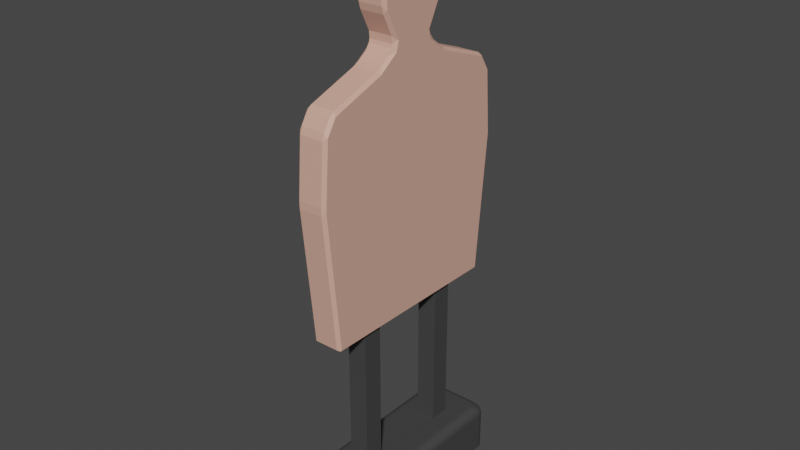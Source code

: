 # Source: Target.blend  (saved by Blender 3.6.13; exported with 4.5.12 LTS)
import bpy
from mathutils import Matrix  # noqa: F401  (used for matrix-valued properties, if any)

bpy.ops.wm.read_factory_settings(use_empty=True)
scene = bpy.context.scene
scene.name = 'Scene'

# ---- collections
col_target = bpy.data.collections.new('Target'); scene.collection.children.link(col_target)

# ---- materials (node trees are filled in below, after node groups)
mat_basemat = bpy.data.materials.new('BaseMat')
mat_basemat.use_transparent_shadow = False
mat_red = bpy.data.materials.new('Red')
mat_red.use_transparent_shadow = False
mat_iron = bpy.data.materials.new('iron')
mat_iron.use_transparent_shadow = False

# ---- material node trees
mat_basemat.use_nodes = True; mat_basemat.node_tree.nodes.clear()
_N = mat_basemat.node_tree.nodes; _L = mat_basemat.node_tree.links
n0 = _N.new('ShaderNodeBsdfPrincipled'); n0.name = 'Principled BSDF'; n0.location = (10, 300)
n0.distribution = 'GGX'
n0.subsurface_method = 'RANDOM_WALK_SKIN'
n0.inputs[0].default_value = (0.7225, 0.4057, 0.3139, 1.0)
n0.inputs[3].default_value = 1.45
n0.inputs[27].default_value = (0.0, 0.0, 0.0, 1.0)
n0.inputs[28].default_value = 1.0
n1 = _N.new('ShaderNodeOutputMaterial'); n1.name = 'Material Output'; n1.location = (300, 300)
_L.new(n0.outputs[0], n1.inputs[0])
n1.is_active_output = True
mat_red.use_nodes = True; mat_red.node_tree.nodes.clear()
_N = mat_red.node_tree.nodes; _L = mat_red.node_tree.links
n0 = _N.new('ShaderNodeBsdfPrincipled'); n0.name = 'Principled BSDF'; n0.location = (10, 300)
n0.distribution = 'GGX'
n0.subsurface_method = 'RANDOM_WALK_SKIN'
n0.inputs[0].default_value = (1.0, 0.002051, 0.05216, 1.0)
n0.inputs[3].default_value = 1.45
n0.inputs[27].default_value = (0.0, 0.0, 0.0, 1.0)
n0.inputs[28].default_value = 1.0
n1 = _N.new('ShaderNodeOutputMaterial'); n1.name = 'Material Output'; n1.location = (300, 300)
_L.new(n0.outputs[0], n1.inputs[0])
n1.is_active_output = True
mat_iron.use_nodes = True; mat_iron.node_tree.nodes.clear()
_N = mat_iron.node_tree.nodes; _L = mat_iron.node_tree.links
n0 = _N.new('ShaderNodeBsdfPrincipled'); n0.name = 'Principled BSDF'; n0.location = (10, 300)
n0.distribution = 'GGX'
n0.subsurface_method = 'RANDOM_WALK_SKIN'
n0.inputs[0].default_value = (0.05416, 0.05416, 0.05416, 1.0)
n0.inputs[3].default_value = 1.45
n0.inputs[27].default_value = (0.0, 0.0, 0.0, 1.0)
n0.inputs[28].default_value = 1.0
n1 = _N.new('ShaderNodeOutputMaterial'); n1.name = 'Material Output'; n1.location = (300, 300)
_L.new(n0.outputs[0], n1.inputs[0])
n1.is_active_output = True

# ---- world
world_world = bpy.data.worlds.new('World'); scene.world = world_world
world_world.use_nodes = True; world_world.node_tree.nodes.clear()
_N = world_world.node_tree.nodes; _L = world_world.node_tree.links
n0 = _N.new('ShaderNodeOutputWorld'); n0.name = 'World Output'; n0.location = (300, 300)
n1 = _N.new('ShaderNodeBackground'); n1.name = 'Background'; n1.location = (10, 300)
n1.inputs[0].default_value = (0.05088, 0.05088, 0.05088, 1.0)
_L.new(n1.outputs[0], n0.inputs[0])
n0.is_active_output = True
world_world.color = (0.05088, 0.05088, 0.05088)
world_world.use_sun_shadow = False
world_world.sun_shadow_jitter_overblur = 0.0

# ---- meshes
me_cube_001 = bpy.data.meshes.new('Cube.001')
me_cube_001.from_pydata([(-0.3, 0.0, 6.454), (-0.3, 0.0, 2.8), (-0.3, 0.0, 4.8), (-0.3, 0.0, 5.083), (-0.3, 0.0, 6.178), (-0.3, 0.0, 6.774), (-0.3, 0.0, 6.991), (-0.3, 0.0, 5.741), (0.0, 0.0, 7.265), (-0.3, 0.0, 5.01), (-0.3, 2.184, 2.801), (-0.3, 0.8262, 4.731), (-0.3, 1.916, 0.06014), (-0.3, 0.0, 0.06014), (-0.3, 2.093, 4.049), (-0.3, 1.907, 4.345), (-0.3, 0.3914, 5.199), (-0.3, 0.6978, 6.178), (-0.3, 0.6064, 6.911), (-0.3, 0.2759, 7.159), (-0.3, 0.6643, 5.741), (-0.3, 0.1205, 7.205), (-0.2399, 0.0, 7.265), (-0.3, 0.0, 7.205), (-0.3, 0.701, 6.674), (-0.3, 0.4448, 5.01), (0.0, 0.8791, 4.776), (0.0, 0.7523, 4.843), (0.0, 0.853, 4.741), (0.0, 2.237, 2.728), (0.0, 2.239, 2.872), (0.0, 2.202, 2.859), (0.0, 2.172, 2.8), (0.0, 0.0, 4.47e-08), (0.0, 1.898, 4.47e-08), (0.0, 1.977, 0.07216), (0.0, 1.985, 4.334), (0.0, 1.879, 4.419), (0.0, 2.157, 3.995), (0.0, 2.113, 4.129), (0.0, 0.4836, 5.15), (0.0, 0.4965, 5.285), (0.0, 0.755, 6.106), (0.0, 0.7612, 6.251), (0.0, 0.6995, 6.859), (0.0, 0.6151, 6.97), (0.0, 0.383, 7.145), (0.0, 0.2557, 7.21), (0.0, 0.694, 5.676), (0.0, 0.7323, 5.813), (0.0, 0.1401, 7.244), (0.0, 0.0, 7.265), (0.0, 0.7641, 6.621), (0.0, 0.7381, 6.761), (0.0, 0.5819, 4.967), (0.0, 0.5036, 5.08), (-0.2399, 2.239, 2.872), (-0.2399, 2.237, 2.728), (-0.291, 2.193, 2.801), (-0.2399, 0.7523, 4.843), (-0.2399, 0.8791, 4.776), (-0.2867, 0.8228, 4.746), (-0.2399, 1.977, 0.07216), (-0.2399, 1.898, 4.47e-08), (-0.283, 1.931, 0.04315), (-0.2399, 0.0, 4.47e-08), (-0.3, 0.0, 0.06014), (-0.2399, 2.113, 4.129), (-0.2399, 2.157, 3.995), (-0.2904, 2.102, 4.052), (-0.2399, 1.879, 4.419), (-0.2399, 1.985, 4.334), (-0.2896, 1.914, 4.354), (-0.2399, 0.4965, 5.285), (-0.2399, 0.4836, 5.15), (-0.285, 0.4094, 5.204), (-0.2399, 0.7612, 6.251), (-0.2399, 0.755, 6.106), (-0.29, 0.7083, 6.178), (-0.2399, 0.6151, 6.97), (-0.2399, 0.6995, 6.859), (-0.2878, 0.6199, 6.914), (-0.2399, 0.2557, 7.21), (-0.2399, 0.383, 7.145), (-0.2922, 0.2823, 7.163), (-0.2399, 0.7323, 5.813), (-0.2399, 0.694, 5.676), (-0.2902, 0.6744, 5.741), (-0.2399, 0.0, 7.265), (-0.2399, 0.1401, 7.244), (-0.2841, 0.1073, 7.221), (-0.2399, 0.7381, 6.761), (-0.2399, 0.7641, 6.621), (-0.2884, 0.7133, 6.678), (-0.2399, 0.5036, 5.08), (-0.2399, 0.5819, 4.967), (-0.2839, 0.4658, 5.01)], [], [(1, 10, 12, 13), (1, 2, 11, 10), (11, 2, 9, 25), (17, 4, 0, 24), (67, 71, 36, 39), (57, 29, 35, 62), (41, 73, 86, 48), (63, 34, 33, 65), (16, 3, 7, 20), (30, 56, 68, 38), (60, 26, 37, 70), (53, 91, 80, 44), (55, 94, 74, 40), (47, 82, 89, 50), (49, 85, 77, 42), (24, 0, 5, 18), (19, 6, 23, 21), (10, 14, 69, 68, 56, 58), (18, 5, 6, 19), (25, 9, 3, 16), (43, 76, 92, 52), (51, 88, 22, 8), (20, 7, 4, 17), (45, 79, 83, 46), (27, 59, 95, 54), (72, 71, 67, 69, 14, 15), (96, 95, 59, 61, 11, 25), (87, 86, 73, 75, 16, 20), (12, 10, 58, 57, 62, 64), (64, 63, 65, 66, 13, 12), (81, 80, 91, 93, 24, 18), (15, 11, 61, 60, 70, 72), (19, 21, 90, 89, 82, 84), (75, 74, 94, 96, 25, 16), (78, 77, 85, 87, 20, 17), (84, 83, 79, 81, 18, 19), (22, 88, 90, 21, 23), (93, 92, 76, 78, 17, 24), (10, 11, 15, 14), (26, 27, 28), (29, 30, 31, 32), (56, 57, 58), (59, 60, 61), (62, 63, 64), (67, 68, 69), (70, 71, 72), (73, 74, 75), (76, 77, 78), (79, 80, 81), (82, 83, 84), (85, 86, 87), (88, 89, 90), (91, 92, 93), (94, 95, 96), (56, 30, 29, 57), (34, 63, 62, 35), (67, 39, 38, 68), (59, 27, 26, 60), (36, 71, 70, 37), (94, 55, 54, 95), (73, 41, 40, 74), (85, 49, 48, 86), (76, 43, 42, 77), (91, 53, 52, 92), (44, 80, 79, 45), (82, 47, 46, 83), (88, 51, 50, 89), (26, 28, 31, 30, 38, 39, 36, 37)])
_uv = me_cube_001.uv_layers.new(name='UVMap')
_uv.uv.foreach_set('vector', [0.375, 0.125, 0.375, 0.2466, 0.375, 0.2463, 0.375, 0.125, 0.375, 0.125, 0.625, 0.125, 0.6163, 0.2464, 0.3751, 0.2467, 0.625, 0.2411, 0.625, 0.125, 0.625, 0.125, 0.625, 0.2312, 0.625, 0.2397, 0.625, 0.125, 0.625, 0.125, 0.625, 0.2396, 0.422, 0.2751, 0.578, 0.2751, 0.578, 0.375, 0.422, 0.375, 0.375, 0.2751, 0.375, 0.375, 0.375, 0.375, 0.375, 0.2751, 0.75, 0.5, 0.8499, 0.5, 0.8499, 0.5, 0.75, 0.5, 0.1501, 0.5046, 0.25, 0.5046, 0.25, 0.6204, 0.1501, 0.6204, 0.625, 0.2305, 0.625, 0.125, 0.625, 0.125, 0.625, 0.2393, 0.375, 0.375, 0.375, 0.2751, 0.375, 0.2751, 0.375, 0.375, 0.8499, 0.5, 0.75, 0.5, 0.75, 0.5, 0.8499, 0.5, 0.75, 0.5, 0.8499, 0.5, 0.8499, 0.5, 0.75, 0.5, 0.75, 0.5, 0.8499, 0.5, 0.8499, 0.5, 0.75, 0.5, 0.75, 0.5, 0.8499, 0.5, 0.8499, 0.5, 0.75, 0.5, 0.75, 0.5, 0.8499, 0.5, 0.8499, 0.5, 0.75, 0.5, 0.625, 0.2396, 0.625, 0.125, 0.625, 0.125, 0.625, 0.2376, 0.625, 0.2311, 0.625, 0.125, 0.625, 0.125, 0.625, 0.2167, 0.384, 0.25, 0.4047, 0.25, 0.3999, 0.254, 0.375, 0.2751, 0.375, 0.2751, 0.3827, 0.2537, 0.625, 0.2376, 0.625, 0.125, 0.625, 0.125, 0.625, 0.2311, 0.625, 0.2312, 0.625, 0.125, 0.625, 0.125, 0.625, 0.2305, 0.75, 0.5, 0.8499, 0.5, 0.8499, 0.5, 0.75, 0.5, 0.75, 0.625, 0.8499, 0.625, 0.8499, 0.625, 0.75, 0.625, 0.625, 0.2393, 0.625, 0.125, 0.625, 0.125, 0.625, 0.2397, 0.75, 0.5, 0.8499, 0.5, 0.8499, 0.5, 0.75, 0.5, 0.75, 0.5, 0.8499, 0.5, 0.8499, 0.5, 0.75, 0.5, 0.602, 0.2543, 0.578, 0.2751, 0.422, 0.2751, 0.3999, 0.254, 0.4047, 0.25, 0.5973, 0.25, 0.8683, 0.5, 0.8499, 0.5, 0.8499, 0.5, 0.8695, 0.5, 0.875, 0.5, 0.875, 0.5, 0.8709, 0.5, 0.8499, 0.5, 0.8499, 0.5, 0.8688, 0.5, 0.875, 0.5, 0.875, 0.5, 0.375, 0.2463, 0.375, 0.2466, 0.375, 0.2509, 0.375, 0.2751, 0.375, 0.2751, 0.375, 0.2544, 0.375, 0.2473, 0.375, 0.2454, 0.375, 0.1296, 0.375, 0.125, 0.375, 0.125, 0.375, 0.2463, 0.8699, 0.5, 0.8499, 0.5, 0.8499, 0.5, 0.8702, 0.5, 0.875, 0.5, 0.875, 0.5, 0.875, 0.5, 0.875, 0.5, 0.8695, 0.5, 0.8499, 0.5, 0.8499, 0.5, 0.8707, 0.5, 0.875, 0.5, 0.875, 0.5, 0.8684, 0.5, 0.8499, 0.5, 0.8499, 0.5, 0.8718, 0.5, 0.8688, 0.5, 0.8499, 0.5, 0.8499, 0.5, 0.8683, 0.5, 0.875, 0.5, 0.875, 0.5, 0.8708, 0.5, 0.8499, 0.5, 0.8499, 0.5, 0.8709, 0.5, 0.875, 0.5, 0.875, 0.5, 0.8718, 0.5, 0.8499, 0.5, 0.8499, 0.5, 0.8699, 0.5, 0.875, 0.5, 0.875, 0.5, 0.8499, 0.625, 0.8499, 0.625, 0.8684, 0.5, 0.875, 0.5, 0.875, 0.625, 0.8702, 0.5, 0.8499, 0.5, 0.8499, 0.5, 0.8708, 0.5, 0.875, 0.5, 0.875, 0.5, 0.384, 0.25, 0.6153, 0.25, 0.5973, 0.25, 0.4047, 0.25, 0.75, 0.5, 0.75, 0.5, 0.75, 0.5, 0.0, 0.0, 0.0, 0.0, 0.0, 0.0, 0.0, 0.0, 0.375, 0.2736, 0.375, 0.2751, 0.375, 0.2509, 0.8499, 0.5, 0.8499, 0.5, 0.8695, 0.5, 0.375, 0.2485, 0.375, 0.2454, 0.375, 0.2473, 0.422, 0.2751, 0.3335, 0.2751, 0.3999, 0.254, 0.8499, 0.5, 0.8549, 0.5, 0.8707, 0.5, 0.8499, 0.5, 0.8499, 0.5, 0.8688, 0.5, 0.8499, 0.5, 0.8499, 0.5, 0.8708, 0.5, 0.8499, 0.5, 0.8499, 0.5, 0.8699, 0.5, 0.8499, 0.5, 0.8499, 0.5, 0.8718, 0.5, 0.8499, 0.5, 0.8499, 0.5, 0.8709, 0.5, 0.8499, 0.625, 0.8499, 0.3771, 0.8684, 0.5, 0.8499, 0.5, 0.8499, 0.5, 0.8702, 0.5, 0.8499, 0.5, 0.8499, 0.5, 0.8683, 0.5, 0.375, 0.2751, 0.375, 0.375, 0.375, 0.375, 0.375, 0.2751, 0.25, 0.5046, 0.1501, 0.5046, 0.1501, 0.5, 0.25, 0.5, 0.422, 0.2751, 0.422, 0.375, 0.375, 0.375, 0.375, 0.2751, 0.8499, 0.5, 0.75, 0.5, 0.75, 0.5, 0.8499, 0.5, 0.75, 0.5, 0.8499, 0.5, 0.8499, 0.5, 0.75, 0.5, 0.8499, 0.5, 0.75, 0.5, 0.75, 0.5, 0.8499, 0.5, 0.8499, 0.5, 0.75, 0.5, 0.75, 0.5, 0.8499, 0.5, 0.8499, 0.5, 0.75, 0.5, 0.75, 0.5, 0.8499, 0.5, 0.8499, 0.5, 0.75, 0.5, 0.75, 0.5, 0.8499, 0.5, 0.8499, 0.5, 0.75, 0.5, 0.75, 0.5, 0.8499, 0.5, 0.75, 0.5, 0.8499, 0.5, 0.8499, 0.5, 0.75, 0.5, 0.8499, 0.5, 0.75, 0.5, 0.75, 0.5, 0.8499, 0.5, 0.8499, 0.625, 0.75, 0.625, 0.75, 0.5, 0.8499, 0.5, 0.0, 0.0, 0.0, 0.0, 0.0, 0.0, 0.0, 0.0, 0.0, 0.0, 0.0, 0.0, 0.0, 0.0, 0.0, 0.0])
me_cube_001.materials.append(mat_basemat)
me_cube_001.update()
me_cube_002 = bpy.data.meshes.new('Cube.002')
me_cube_002.from_pydata([(-1.0, -0.6315, -1.0), (-1.0, -1.0, -0.6315), (-1.0, -0.6891, -0.9955), (-1.0, -0.7454, -0.982), (-1.0, -0.7988, -0.9598), (-1.0, -0.8481, -0.9296), (-1.0, -0.8921, -0.8921), (-1.0, -0.9296, -0.8481), (-1.0, -0.9598, -0.7988), (-1.0, -0.982, -0.7454), (-1.0, -0.9955, -0.6891), (-1.0, -1.0, 0.6315), (-1.0, -0.6315, 1.0), (-1.0, -0.9955, 0.6891), (-1.0, -0.982, 0.7454), (-1.0, -0.9598, 0.7988), (-1.0, -0.9296, 0.8481), (-1.0, -0.8921, 0.8921), (-1.0, -0.8481, 0.9296), (-1.0, -0.7988, 0.9598), (-1.0, -0.7454, 0.982), (-1.0, -0.6891, 0.9955), (-1.0, 1.0, -0.6315), (-1.0, 0.6315, -1.0), (-1.0, 0.9955, -0.6891), (-1.0, 0.982, -0.7454), (-1.0, 0.9598, -0.7988), (-1.0, 0.9296, -0.8481), (-1.0, 0.8921, -0.8921), (-1.0, 0.8481, -0.9296), (-1.0, 0.7988, -0.9598), (-1.0, 0.7454, -0.982), (-1.0, 0.6891, -0.9955), (-1.0, 0.6315, 1.0), (-1.0, 1.0, 0.6315), (-1.0, 0.6891, 0.9955), (-1.0, 0.7454, 0.982), (-1.0, 0.7988, 0.9598), (-1.0, 0.8481, 0.9296), (-1.0, 0.8921, 0.8921), (-1.0, 0.9296, 0.8481), (-1.0, 0.9598, 0.7988), (-1.0, 0.982, 0.7454), (-1.0, 0.9955, 0.6891), (1.0, -1.0, -0.6315), (1.0, -0.6315, -1.0), (1.0, -0.9955, -0.6891), (1.0, -0.982, -0.7454), (1.0, -0.9598, -0.7988), (1.0, -0.9296, -0.8481), (1.0, -0.8921, -0.8921), (1.0, -0.8481, -0.9296), (1.0, -0.7988, -0.9598), (1.0, -0.7454, -0.982), (1.0, -0.6891, -0.9955), (1.0, -0.6315, 1.0), (1.0, -1.0, 0.6315), (1.0, -0.6891, 0.9955), (1.0, -0.7454, 0.982), (1.0, -0.7988, 0.9598), (1.0, -0.8481, 0.9296), (1.0, -0.8921, 0.8921), (1.0, -0.9296, 0.8481), (1.0, -0.9598, 0.7988), (1.0, -0.982, 0.7454), (1.0, -0.9955, 0.6891), (1.0, 0.6315, -1.0), (1.0, 1.0, -0.6315), (1.0, 0.6891, -0.9955), (1.0, 0.7454, -0.982), (1.0, 0.7988, -0.9598), (1.0, 0.8481, -0.9296), (1.0, 0.8921, -0.8921), (1.0, 0.9296, -0.8481), (1.0, 0.9598, -0.7988), (1.0, 0.982, -0.7454), (1.0, 0.9955, -0.6891), (1.0, 1.0, 0.6315), (1.0, 0.6315, 1.0), (1.0, 0.9955, 0.6891), (1.0, 0.982, 0.7454), (1.0, 0.9598, 0.7988), (1.0, 0.9296, 0.8481), (1.0, 0.8921, 0.8921), (1.0, 0.8481, 0.9296), (1.0, 0.7988, 0.9598), (1.0, 0.7454, 0.982), (1.0, 0.6891, 0.9955)], [], [(44, 56, 11, 1), (66, 68, 69, 70, 71, 72, 73, 74, 75, 76, 67, 77, 79, 80, 81, 82, 83, 84, 85, 86, 87, 78, 55, 57, 58, 59, 60, 61, 62, 63, 64, 65, 56, 44, 46, 47, 48, 49, 50, 51, 52, 53, 54, 45), (78, 33, 12, 55), (0, 2, 3, 4, 5, 6, 7, 8, 9, 10, 1, 11, 13, 14, 15, 16, 17, 18, 19, 20, 21, 12, 33, 35, 36, 37, 38, 39, 40, 41, 42, 43, 34, 22, 24, 25, 26, 27, 28, 29, 30, 31, 32, 23), (22, 34, 77, 67), (66, 23, 32, 68), (68, 32, 31, 69), (69, 31, 30, 70), (70, 30, 29, 71), (71, 29, 28, 72), (72, 28, 27, 73), (73, 27, 26, 74), (74, 26, 25, 75), (75, 25, 24, 76), (76, 24, 22, 67), (33, 78, 87, 35), (35, 87, 86, 36), (36, 86, 85, 37), (37, 85, 84, 38), (38, 84, 83, 39), (39, 83, 82, 40), (40, 82, 81, 41), (41, 81, 80, 42), (42, 80, 79, 43), (43, 79, 77, 34), (0, 45, 54, 2), (2, 54, 53, 3), (3, 53, 52, 4), (4, 52, 51, 5), (5, 51, 50, 6), (6, 50, 49, 7), (7, 49, 48, 8), (8, 48, 47, 9), (9, 47, 46, 10), (10, 46, 44, 1), (55, 12, 21, 57), (57, 21, 20, 58), (58, 20, 19, 59), (59, 19, 18, 60), (60, 18, 17, 61), (61, 17, 16, 62), (62, 16, 15, 63), (63, 15, 14, 64), (64, 14, 13, 65), (65, 13, 11, 56), (23, 66, 45, 0)])
_uv = me_cube_002.uv_layers.new(name='UVMap')
_uv.uv.foreach_set('vector', [0.4211, 0.75, 0.5789, 0.75, 0.5789, 1.0, 0.4211, 1.0, 0.375, 0.5461, 0.3756, 0.5389, 0.3773, 0.5318, 0.38, 0.5252, 0.3838, 0.519, 0.3885, 0.5135, 0.394, 0.5088, 0.4002, 0.505, 0.4068, 0.5023, 0.4139, 0.5006, 0.4211, 0.5, 0.5789, 0.5, 0.5861, 0.5006, 0.5932, 0.5023, 0.5998, 0.505, 0.606, 0.5088, 0.6115, 0.5135, 0.6162, 0.519, 0.62, 0.5252, 0.6227, 0.5318, 0.6244, 0.5389, 0.625, 0.5461, 0.625, 0.7039, 0.6244, 0.7111, 0.6227, 0.7182, 0.62, 0.7248, 0.6162, 0.731, 0.6115, 0.7365, 0.606, 0.7412, 0.5998, 0.745, 0.5932, 0.7477, 0.5861, 0.7494, 0.5789, 0.75, 0.4211, 0.75, 0.4139, 0.7494, 0.4068, 0.7477, 0.4002, 0.745, 0.394, 0.7412, 0.3885, 0.7365, 0.3838, 0.731, 0.38, 0.7248, 0.3773, 0.7182, 0.3756, 0.7111, 0.375, 0.7039, 0.625, 0.5461, 0.875, 0.5461, 0.875, 0.7039, 0.625, 0.7039, 0.375, 0.04607, 0.3756, 0.03886, 0.3773, 0.03183, 0.38, 0.02515, 0.3838, 0.01899, 0.3885, 0.01349, 0.394, 0.008798, 0.4002, 0.005021, 0.4068, 0.002255, 0.4139, 0.0005671, 0.4211, 0.0, 0.5789, 0.0, 0.5861, 0.0005671, 0.5932, 0.002255, 0.5998, 0.005021, 0.606, 0.008798, 0.6115, 0.01349, 0.6162, 0.01899, 0.62, 0.02515, 0.6227, 0.03183, 0.6244, 0.03886, 0.625, 0.04607, 0.625, 0.2039, 0.6244, 0.2111, 0.6227, 0.2182, 0.62, 0.2248, 0.6162, 0.231, 0.6115, 0.2365, 0.606, 0.2412, 0.5998, 0.245, 0.5932, 0.2477, 0.5861, 0.2494, 0.5789, 0.25, 0.4211, 0.25, 0.4139, 0.2494, 0.4068, 0.2477, 0.4002, 0.245, 0.394, 0.2412, 0.3885, 0.2365, 0.3838, 0.231, 0.38, 0.2248, 0.3773, 0.2182, 0.3756, 0.2111, 0.375, 0.2039, 0.4211, 0.25, 0.5789, 0.25, 0.5789, 0.5, 0.4211, 0.5, 0.375, 0.5461, 0.125, 0.5461, 0.125, 0.5389, 0.375, 0.5389, 0.375, 0.5389, 0.125, 0.5389, 0.125, 0.5318, 0.375, 0.5318, 0.375, 0.5318, 0.125, 0.5318, 0.125, 0.5252, 0.375, 0.5252, 0.375, 0.5252, 0.125, 0.5252, 0.125, 0.519, 0.375, 0.519, 0.375, 0.519, 0.125, 0.519, 0.125, 0.5, 0.375, 0.5, 0.375, 0.5, 0.375, 0.25, 0.394, 0.25, 0.394, 0.5, 0.394, 0.5, 0.394, 0.25, 0.4002, 0.25, 0.4002, 0.5, 0.4002, 0.5, 0.4002, 0.25, 0.4068, 0.25, 0.4068, 0.5, 0.4068, 0.5, 0.4068, 0.25, 0.4139, 0.25, 0.4139, 0.5, 0.4139, 0.5, 0.4139, 0.25, 0.4211, 0.25, 0.4211, 0.5, 0.875, 0.5461, 0.625, 0.5461, 0.625, 0.5389, 0.875, 0.5389, 0.875, 0.5389, 0.625, 0.5389, 0.625, 0.5318, 0.875, 0.5318, 0.875, 0.5318, 0.625, 0.5318, 0.625, 0.5252, 0.875, 0.5252, 0.875, 0.5252, 0.625, 0.5252, 0.625, 0.519, 0.875, 0.519, 0.875, 0.519, 0.625, 0.519, 0.625, 0.5, 0.875, 0.5, 0.625, 0.25, 0.625, 0.5, 0.606, 0.5, 0.606, 0.25, 0.606, 0.25, 0.606, 0.5, 0.5998, 0.5, 0.5998, 0.25, 0.5998, 0.25, 0.5998, 0.5, 0.5932, 0.5, 0.5932, 0.25, 0.5932, 0.25, 0.5932, 0.5, 0.5861, 0.5, 0.5861, 0.25, 0.5861, 0.25, 0.5861, 0.5, 0.5789, 0.5, 0.5789, 0.25, 0.125, 0.7039, 0.375, 0.7039, 0.375, 0.7111, 0.125, 0.7111, 0.125, 0.7111, 0.375, 0.7111, 0.375, 0.7182, 0.125, 0.7182, 0.125, 0.7182, 0.375, 0.7182, 0.375, 0.7248, 0.125, 0.7248, 0.125, 0.7248, 0.375, 0.7248, 0.375, 0.731, 0.125, 0.731, 0.125, 0.731, 0.375, 0.731, 0.375, 0.75, 0.125, 0.75, 0.375, 1.0, 0.375, 0.75, 0.394, 0.75, 0.394, 1.0, 0.394, 1.0, 0.394, 0.75, 0.4002, 0.75, 0.4002, 1.0, 0.4002, 1.0, 0.4002, 0.75, 0.4068, 0.75, 0.4068, 1.0, 0.4068, 1.0, 0.4068, 0.75, 0.4139, 0.75, 0.4139, 1.0, 0.4139, 1.0, 0.4139, 0.75, 0.4211, 0.75, 0.4211, 1.0, 0.625, 0.7039, 0.875, 0.7039, 0.875, 0.7111, 0.625, 0.7111, 0.625, 0.7111, 0.875, 0.7111, 0.875, 0.7182, 0.625, 0.7182, 0.625, 0.7182, 0.875, 0.7182, 0.875, 0.7248, 0.625, 0.7248, 0.625, 0.7248, 0.875, 0.7248, 0.875, 0.731, 0.625, 0.731, 0.625, 0.731, 0.875, 0.731, 0.875, 0.75, 0.625, 0.75, 0.625, 0.75, 0.625, 1.0, 0.606, 1.0, 0.606, 0.75, 0.606, 0.75, 0.606, 1.0, 0.5998, 1.0, 0.5998, 0.75, 0.5998, 0.75, 0.5998, 1.0, 0.5932, 1.0, 0.5932, 0.75, 0.5932, 0.75, 0.5932, 1.0, 0.5861, 1.0, 0.5861, 0.75, 0.5861, 0.75, 0.5861, 1.0, 0.5789, 1.0, 0.5789, 0.75, 0.125, 0.5461, 0.375, 0.5461, 0.375, 0.7039, 0.125, 0.7039])
me_cube_002.materials.append(mat_red)
me_cube_002.update()
me_cube_003 = bpy.data.meshes.new('Cube.003')
me_cube_003.from_pydata([(-1.0, -0.8736, -1.0), (-1.0, -1.0, -0.8736), (-1.0, -0.8982, -0.9976), (-1.0, -0.922, -0.9904), (-1.0, -0.9438, -0.9787), (-1.0, -0.963, -0.963), (-1.0, -0.9787, -0.9438), (-1.0, -0.9904, -0.922), (-1.0, -0.9976, -0.8982), (-1.0, -1.0, 0.8736), (-1.0, -0.8736, 1.0), (-1.0, -0.9976, 0.8982), (-1.0, -0.9904, 0.922), (-1.0, -0.9787, 0.9438), (-1.0, -0.963, 0.963), (-1.0, -0.9438, 0.9787), (-1.0, -0.922, 0.9904), (-1.0, -0.8982, 0.9976), (-1.0, 1.0, -0.8736), (-1.0, 0.8736, -1.0), (-1.0, 0.9976, -0.8982), (-1.0, 0.9904, -0.922), (-1.0, 0.9787, -0.9438), (-1.0, 0.963, -0.963), (-1.0, 0.9438, -0.9787), (-1.0, 0.922, -0.9904), (-1.0, 0.8982, -0.9976), (-1.0, 0.8736, 1.0), (-1.0, 1.0, 0.8736), (-1.0, 0.8982, 0.9976), (-1.0, 0.922, 0.9904), (-1.0, 0.9438, 0.9787), (-1.0, 0.963, 0.963), (-1.0, 0.9787, 0.9438), (-1.0, 0.9904, 0.922), (-1.0, 0.9976, 0.8982), (1.0, -1.0, -0.8736), (1.0, -0.8736, -1.0), (1.0, -0.9976, -0.8982), (1.0, -0.9904, -0.922), (1.0, -0.9787, -0.9438), (1.0, -0.963, -0.963), (1.0, -0.9438, -0.9787), (1.0, -0.922, -0.9904), (1.0, -0.8982, -0.9976), (1.0, -0.8736, 1.0), (1.0, -1.0, 0.8736), (1.0, -0.8982, 0.9976), (1.0, -0.922, 0.9904), (1.0, -0.9438, 0.9787), (1.0, -0.963, 0.963), (1.0, -0.9787, 0.9438), (1.0, -0.9904, 0.922), (1.0, -0.9976, 0.8982), (1.0, 0.8736, -1.0), (1.0, 1.0, -0.8736), (1.0, 0.8982, -0.9976), (1.0, 0.922, -0.9904), (1.0, 0.9438, -0.9787), (1.0, 0.963, -0.963), (1.0, 0.9787, -0.9438), (1.0, 0.9904, -0.922), (1.0, 0.9976, -0.8982), (1.0, 1.0, 0.8736), (1.0, 0.8736, 1.0), (1.0, 0.9976, 0.8982), (1.0, 0.9904, 0.922), (1.0, 0.9787, 0.9438), (1.0, 0.963, 0.963), (1.0, 0.9438, 0.9787), (1.0, 0.922, 0.9904), (1.0, 0.8982, 0.9976)], [], [(36, 46, 9, 1), (54, 56, 57, 58, 59, 60, 61, 62, 55, 63, 65, 66, 67, 68, 69, 70, 71, 64, 45, 47, 48, 49, 50, 51, 52, 53, 46, 36, 38, 39, 40, 41, 42, 43, 44, 37), (64, 27, 10, 45), (0, 2, 3, 4, 5, 6, 7, 8, 1, 9, 11, 12, 13, 14, 15, 16, 17, 10, 27, 29, 30, 31, 32, 33, 34, 35, 28, 18, 20, 21, 22, 23, 24, 25, 26, 19), (18, 28, 63, 55), (54, 19, 26, 56), (56, 26, 25, 57), (57, 25, 24, 58), (58, 24, 23, 59), (59, 23, 22, 60), (60, 22, 21, 61), (61, 21, 20, 62), (62, 20, 18, 55), (27, 64, 71, 29), (29, 71, 70, 30), (30, 70, 69, 31), (31, 69, 68, 32), (32, 68, 67, 33), (33, 67, 66, 34), (34, 66, 65, 35), (35, 65, 63, 28), (0, 37, 44, 2), (2, 44, 43, 3), (3, 43, 42, 4), (4, 42, 41, 5), (5, 41, 40, 6), (6, 40, 39, 7), (7, 39, 38, 8), (8, 38, 36, 1), (45, 10, 17, 47), (47, 17, 16, 48), (48, 16, 15, 49), (49, 15, 14, 50), (50, 14, 13, 51), (51, 13, 12, 52), (52, 12, 11, 53), (53, 11, 9, 46), (19, 54, 37, 0)])
_uv = me_cube_003.uv_layers.new(name='UVMap')
_uv.uv.foreach_set('vector', [0.3908, 0.75, 0.6092, 0.75, 0.6092, 1.0, 0.3908, 1.0, 0.375, 0.5158, 0.3753, 0.5127, 0.3762, 0.5098, 0.3777, 0.507, 0.3796, 0.5046, 0.382, 0.5027, 0.3848, 0.5012, 0.3877, 0.5003, 0.3908, 0.5, 0.6092, 0.5, 0.6123, 0.5003, 0.6152, 0.5012, 0.618, 0.5027, 0.6204, 0.5046, 0.6223, 0.507, 0.6238, 0.5098, 0.6247, 0.5127, 0.625, 0.5158, 0.625, 0.7342, 0.6247, 0.7373, 0.6238, 0.7402, 0.6223, 0.743, 0.6204, 0.7454, 0.618, 0.7473, 0.6152, 0.7488, 0.6123, 0.7497, 0.6092, 0.75, 0.3908, 0.75, 0.3877, 0.7497, 0.3848, 0.7488, 0.382, 0.7473, 0.3796, 0.7454, 0.3777, 0.743, 0.3762, 0.7402, 0.3753, 0.7373, 0.375, 0.7342, 0.625, 0.5158, 0.875, 0.5158, 0.875, 0.7342, 0.625, 0.7342, 0.375, 0.0158, 0.3753, 0.01272, 0.3762, 0.009756, 0.3777, 0.007024, 0.3796, 0.004629, 0.382, 0.002663, 0.3848, 0.001203, 0.3877, 0.0003037, 0.3908, 0.0, 0.6092, 0.0, 0.6123, 0.0003037, 0.6152, 0.001203, 0.618, 0.002663, 0.6204, 0.004629, 0.6223, 0.007024, 0.6238, 0.009756, 0.6247, 0.01272, 0.625, 0.0158, 0.625, 0.2342, 0.6247, 0.2373, 0.6238, 0.2402, 0.6223, 0.243, 0.6204, 0.2454, 0.618, 0.2473, 0.6152, 0.2488, 0.6123, 0.2497, 0.6092, 0.25, 0.3908, 0.25, 0.3877, 0.2497, 0.3848, 0.2488, 0.382, 0.2473, 0.3796, 0.2454, 0.3777, 0.243, 0.3762, 0.2402, 0.3753, 0.2373, 0.375, 0.2342, 0.3908, 0.25, 0.6092, 0.25, 0.6092, 0.5, 0.3908, 0.5, 0.375, 0.5158, 0.125, 0.5158, 0.125, 0.5127, 0.375, 0.5127, 0.375, 0.5127, 0.125, 0.5127, 0.125, 0.5098, 0.375, 0.5098, 0.375, 0.5098, 0.125, 0.5098, 0.125, 0.507, 0.375, 0.507, 0.375, 0.507, 0.125, 0.507, 0.125, 0.5, 0.375, 0.5, 0.375, 0.5, 0.375, 0.25, 0.382, 0.25, 0.382, 0.5, 0.382, 0.5, 0.382, 0.25, 0.3848, 0.25, 0.3848, 0.5, 0.3848, 0.5, 0.3848, 0.25, 0.3877, 0.25, 0.3877, 0.5, 0.3877, 0.5, 0.3877, 0.25, 0.3908, 0.25, 0.3908, 0.5, 0.875, 0.5158, 0.625, 0.5158, 0.625, 0.5127, 0.875, 0.5127, 0.875, 0.5127, 0.625, 0.5127, 0.625, 0.5098, 0.875, 0.5098, 0.875, 0.5098, 0.625, 0.5098, 0.625, 0.507, 0.875, 0.507, 0.875, 0.507, 0.625, 0.507, 0.625, 0.5, 0.875, 0.5, 0.625, 0.25, 0.625, 0.5, 0.618, 0.5, 0.618, 0.25, 0.618, 0.25, 0.618, 0.5, 0.6152, 0.5, 0.6152, 0.25, 0.6152, 0.25, 0.6152, 0.5, 0.6123, 0.5, 0.6123, 0.25, 0.6123, 0.25, 0.6123, 0.5, 0.6092, 0.5, 0.6092, 0.25, 0.125, 0.7342, 0.375, 0.7342, 0.375, 0.7373, 0.125, 0.7373, 0.125, 0.7373, 0.375, 0.7373, 0.375, 0.7402, 0.125, 0.7402, 0.125, 0.7402, 0.375, 0.7402, 0.375, 0.743, 0.125, 0.743, 0.125, 0.743, 0.375, 0.743, 0.375, 0.75, 0.125, 0.75, 0.375, 1.0, 0.375, 0.75, 0.382, 0.75, 0.382, 1.0, 0.382, 1.0, 0.382, 0.75, 0.3848, 0.75, 0.3848, 1.0, 0.3848, 1.0, 0.3848, 0.75, 0.3877, 0.75, 0.3877, 1.0, 0.3877, 1.0, 0.3877, 0.75, 0.3908, 0.75, 0.3908, 1.0, 0.625, 0.7342, 0.875, 0.7342, 0.875, 0.7373, 0.625, 0.7373, 0.625, 0.7373, 0.875, 0.7373, 0.875, 0.7402, 0.625, 0.7402, 0.625, 0.7402, 0.875, 0.7402, 0.875, 0.743, 0.625, 0.743, 0.625, 0.743, 0.875, 0.743, 0.875, 0.75, 0.625, 0.75, 0.625, 0.75, 0.625, 1.0, 0.618, 1.0, 0.618, 0.75, 0.618, 0.75, 0.618, 1.0, 0.6152, 1.0, 0.6152, 0.75, 0.6152, 0.75, 0.6152, 1.0, 0.6123, 1.0, 0.6123, 0.75, 0.6123, 0.75, 0.6123, 1.0, 0.6092, 1.0, 0.6092, 0.75, 0.125, 0.5158, 0.375, 0.5158, 0.375, 0.7342, 0.125, 0.7342])
me_cube_003.materials.append(mat_red)
me_cube_003.update()
me_cube_004 = bpy.data.meshes.new('Cube.004')
me_cube_004.from_pydata([(-0.2, 0.8, -9.0), (-0.2, 0.8, -4.0), (-0.2, 1.2, -9.0), (-0.2, 1.2, -4.0), (-0.7, 0.0, -10.0), (-0.2, 0.0, -9.0), (-0.7, 1.2, -10.0), (-0.7, 0.8, -10.0), (-0.2, 0.8, -10.0), (-0.2, 1.2, -10.0), (0.0, 1.2, -9.0), (0.0, 1.2, -4.0), (0.0, 0.8, -9.0), (0.0, 0.8, -4.0), (0.0, 1.2, -10.0), (0.0, 0.8, -10.0), (-0.2, 0.0, -10.0), (0.0, 0.0, -9.0), (0.0, 0.0, -10.0), (-0.2, 1.9, -10.0), (0.0, 1.9, -10.0), (-0.5139, 1.2, -9.0), (-0.7, 1.2, -9.186), (-0.5714, 1.2, -9.009), (-0.6233, 1.2, -9.036), (-0.6645, 1.2, -9.077), (-0.6909, 1.2, -9.129), (-0.7, 0.8, -9.186), (-0.5139, 0.8, -9.0), (-0.6909, 0.8, -9.129), (-0.6645, 0.8, -9.077), (-0.6233, 0.8, -9.036), (-0.5714, 0.8, -9.009), (-0.5139, 0.0, -9.0), (-0.7, 0.0, -9.186), (-0.5714, 0.0, -9.009), (-0.6233, 0.0, -9.036), (-0.6645, 0.0, -9.077), (-0.6909, 0.0, -9.129), (-0.2, 1.9, -9.186), (-0.2, 1.714, -9.0), (-0.2, 1.891, -9.129), (-0.2, 1.864, -9.077), (-0.2, 1.823, -9.036), (-0.2, 1.771, -9.009), (0.0, 1.9, -9.186), (0.0, 1.714, -9.0), (0.0, 1.891, -9.129), (0.0, 1.864, -9.077), (0.0, 1.823, -9.036), (0.0, 1.771, -9.009), (-0.7, 1.693, -10.0), (-0.4929, 1.9, -10.0), (-0.6899, 1.757, -10.0), (-0.6605, 1.815, -10.0), (-0.6146, 1.86, -10.0), (-0.5569, 1.89, -10.0), (-0.2893, 1.714, -9.0), (-0.5139, 1.489, -9.0), (-0.3587, 1.703, -9.0), (-0.4213, 1.671, -9.0), (-0.471, 1.621, -9.0), (-0.5029, 1.559, -9.0), (-0.4921, 1.9, -9.186), (-0.7, 1.692, -9.186), (-0.5564, 1.89, -9.186), (-0.6143, 1.86, -9.186), (-0.6603, 1.814, -9.186), (-0.6898, 1.756, -9.186), (-0.3484, 1.771, -9.009), (-0.5714, 1.548, -9.009), (-0.4173, 1.76, -9.009), (-0.4795, 1.729, -9.009), (-0.5288, 1.679, -9.009), (-0.5605, 1.617, -9.009), (-0.4042, 1.823, -9.036), (-0.6233, 1.604, -9.036), (-0.4719, 1.813, -9.036), (-0.533, 1.781, -9.036), (-0.5814, 1.733, -9.036), (-0.6126, 1.672, -9.036), (-0.4502, 1.864, -9.077), (-0.6645, 1.65, -9.077), (-0.5164, 1.854, -9.077), (-0.5761, 1.824, -9.077), (-0.6235, 1.776, -9.077), (-0.654, 1.716, -9.077), (-0.4806, 1.891, -9.129), (-0.6909, 1.681, -9.129), (-0.5456, 1.881, -9.129), (-0.6042, 1.851, -9.129), (-0.6507, 1.804, -9.129), (-0.6806, 1.746, -9.129)], [], [(0, 1, 3, 2), (70, 23, 21, 58), (7, 8, 16, 4), (12, 13, 1, 0), (39, 45, 20, 19), (11, 3, 1, 13), (0, 2, 21, 28), (9, 8, 7, 6), (12, 15, 18, 17), (2, 10, 46, 40), (0, 8, 16, 5), (9, 14, 15, 8), (8, 15, 18, 16), (27, 22, 6, 7), (12, 0, 5, 17), (2, 3, 11, 10), (0, 28, 33, 5), (6, 22, 64, 51), (14, 9, 19, 20), (39, 19, 52, 63), (27, 7, 4, 34), (22, 27, 29, 26), (26, 29, 30, 25), (25, 30, 31, 24), (24, 31, 32, 23), (23, 32, 28, 21), (27, 34, 38, 29), (29, 38, 37, 30), (30, 37, 36, 31), (31, 36, 35, 32), (32, 35, 33, 28), (45, 39, 41, 47), (47, 41, 42, 48), (48, 42, 43, 49), (49, 43, 44, 50), (50, 44, 40, 46), (21, 2, 40, 57, 59, 60, 61, 62, 58), (76, 24, 23, 70), (82, 25, 24, 76), (88, 26, 25, 82), (69, 44, 43, 75), (87, 41, 39, 63), (81, 42, 41, 87), (75, 43, 42, 81), (57, 40, 44, 69), (64, 22, 26, 88), (70, 58, 62, 74), (74, 62, 61, 73), (73, 61, 60, 72), (72, 60, 59, 71), (71, 59, 57, 69), (76, 70, 74, 80), (80, 74, 73, 79), (79, 73, 72, 78), (78, 72, 71, 77), (77, 71, 69, 75), (82, 76, 80, 86), (86, 80, 79, 85), (85, 79, 78, 84), (84, 78, 77, 83), (83, 77, 75, 81), (88, 82, 86, 92), (92, 86, 85, 91), (91, 85, 84, 90), (90, 84, 83, 89), (89, 83, 81, 87), (64, 88, 92, 68), (68, 92, 91, 67), (67, 91, 90, 66), (66, 90, 89, 65), (65, 89, 87, 63), (63, 52, 56, 65), (65, 56, 55, 66), (66, 55, 54, 67), (67, 54, 53, 68), (68, 53, 51, 64), (9, 6, 51, 53, 54, 55, 56, 52, 19)])
_uv = me_cube_004.uv_layers.new(name='UVMap')
_uv.uv.foreach_set('vector', [0.375, 0.0, 0.625, 0.0, 0.625, 0.25, 0.375, 0.25, 0.375, 0.25, 0.375, 0.25, 0.375, 0.25, 0.375, 0.25, 0.125, 0.75, 0.125, 0.75, 0.125, 0.75, 0.125, 0.75, 0.375, 0.875, 0.625, 0.875, 0.625, 1.0, 0.375, 1.0, 0.375, 0.25, 0.375, 0.375, 0.375, 0.375, 0.375, 0.25, 0.75, 0.5, 0.875, 0.5, 0.875, 0.75, 0.75, 0.75, 0.375, 0.0, 0.375, 0.25, 0.375, 0.25, 0.375, 0.0, 0.125, 0.5, 0.125, 0.75, 0.125, 0.75, 0.125, 0.5, 0.0, 0.0, 0.0, 0.0, 0.0, 0.0, 0.0, 0.0, 0.375, 0.25, 0.375, 0.375, 0.375, 0.375, 0.375, 0.25, 0.0, 0.0, 0.0, 0.0, 0.0, 0.0, 0.0, 0.0, 0.125, 0.5, 0.25, 0.5, 0.25, 0.75, 0.125, 0.75, 0.125, 0.75, 0.25, 0.75, 0.25, 0.75, 0.125, 0.75, 0.375, 0.0, 0.375, 0.25, 0.375, 0.25, 0.375, 0.0, 0.375, 0.875, 0.375, 1.0, 0.375, 1.0, 0.375, 0.875, 0.375, 0.25, 0.625, 0.25, 0.625, 0.375, 0.375, 0.375, 0.375, 0.0, 0.375, 0.0, 0.375, 0.0, 0.375, 0.0, 0.375, 0.25, 0.375, 0.25, 0.375, 0.25, 0.375, 0.25, 0.25, 0.5, 0.125, 0.5, 0.125, 0.5, 0.25, 0.5, 0.375, 0.25, 0.375, 0.25, 0.375, 0.25, 0.375, 0.25, 0.375, 0.0, 0.375, 0.0, 0.375, 0.0, 0.375, 0.0, 0.375, 0.25, 0.375, 0.0, 0.375, 0.0, 0.375, 0.25, 0.375, 0.25, 0.375, 0.0, 0.375, 0.0, 0.375, 0.25, 0.375, 0.25, 0.375, 0.0, 0.375, 0.0, 0.375, 0.25, 0.375, 0.25, 0.375, 0.0, 0.375, 0.0, 0.375, 0.25, 0.375, 0.25, 0.375, 0.0, 0.375, 0.0, 0.375, 0.25, 0.375, 0.0, 0.375, 0.0, 0.375, 0.0, 0.375, 0.0, 0.375, 0.0, 0.375, 0.0, 0.375, 0.0, 0.375, 0.0, 0.375, 0.0, 0.375, 0.0, 0.375, 0.0, 0.375, 0.0, 0.375, 0.0, 0.375, 0.0, 0.375, 0.0, 0.375, 0.0, 0.375, 0.0, 0.375, 0.0, 0.375, 0.0, 0.375, 0.0, 0.375, 0.375, 0.375, 0.25, 0.375, 0.25, 0.375, 0.375, 0.375, 0.375, 0.375, 0.25, 0.375, 0.25, 0.375, 0.375, 0.375, 0.375, 0.375, 0.25, 0.375, 0.25, 0.375, 0.375, 0.375, 0.375, 0.375, 0.25, 0.375, 0.25, 0.375, 0.375, 0.375, 0.375, 0.375, 0.25, 0.375, 0.25, 0.375, 0.375, 0.375, 0.25, 0.375, 0.25, 0.375, 0.25, 0.375, 0.25, 0.375, 0.25, 0.375, 0.25, 0.375, 0.25, 0.375, 0.25, 0.375, 0.25, 0.375, 0.25, 0.375, 0.25, 0.375, 0.25, 0.375, 0.25, 0.375, 0.25, 0.375, 0.25, 0.375, 0.25, 0.375, 0.25, 0.375, 0.25, 0.375, 0.25, 0.375, 0.25, 0.375, 0.25, 0.375, 0.25, 0.375, 0.25, 0.375, 0.25, 0.375, 0.25, 0.375, 0.25, 0.375, 0.25, 0.375, 0.25, 0.375, 0.25, 0.375, 0.25, 0.375, 0.25, 0.375, 0.25, 0.375, 0.25, 0.375, 0.25, 0.375, 0.25, 0.375, 0.25, 0.375, 0.25, 0.375, 0.25, 0.375, 0.25, 0.375, 0.25, 0.375, 0.25, 0.375, 0.25, 0.375, 0.25, 0.375, 0.25, 0.375, 0.25, 0.375, 0.25, 0.375, 0.25, 0.375, 0.25, 0.375, 0.25, 0.375, 0.25, 0.375, 0.25, 0.375, 0.25, 0.375, 0.25, 0.375, 0.25, 0.375, 0.25, 0.375, 0.25, 0.375, 0.25, 0.375, 0.25, 0.375, 0.25, 0.375, 0.25, 0.375, 0.25, 0.375, 0.25, 0.375, 0.25, 0.375, 0.25, 0.375, 0.25, 0.375, 0.25, 0.375, 0.25, 0.375, 0.25, 0.375, 0.25, 0.375, 0.25, 0.375, 0.25, 0.375, 0.25, 0.375, 0.25, 0.375, 0.25, 0.375, 0.25, 0.375, 0.25, 0.375, 0.25, 0.375, 0.25, 0.375, 0.25, 0.375, 0.25, 0.375, 0.25, 0.375, 0.25, 0.375, 0.25, 0.375, 0.25, 0.375, 0.25, 0.375, 0.25, 0.375, 0.25, 0.375, 0.25, 0.375, 0.25, 0.375, 0.25, 0.375, 0.25, 0.375, 0.25, 0.375, 0.25, 0.375, 0.25, 0.375, 0.25, 0.375, 0.25, 0.375, 0.25, 0.375, 0.25, 0.375, 0.25, 0.375, 0.25, 0.375, 0.25, 0.375, 0.25, 0.375, 0.25, 0.375, 0.25, 0.375, 0.25, 0.375, 0.25, 0.375, 0.25, 0.375, 0.25, 0.375, 0.25, 0.375, 0.25, 0.375, 0.25, 0.375, 0.25, 0.375, 0.25, 0.375, 0.25, 0.375, 0.25, 0.375, 0.25, 0.375, 0.25, 0.375, 0.25, 0.375, 0.25, 0.375, 0.25, 0.375, 0.25, 0.375, 0.25, 0.375, 0.25, 0.375, 0.25, 0.375, 0.25, 0.375, 0.25, 0.375, 0.25, 0.375, 0.25, 0.375, 0.25, 0.375, 0.25, 0.375, 0.25, 0.375, 0.25, 0.375, 0.25, 0.375, 0.25, 0.375, 0.25, 0.375, 0.25, 0.375, 0.25, 0.375, 0.25, 0.375, 0.25, 0.375, 0.25, 0.375, 0.25, 0.375, 0.25, 0.375, 0.25, 0.375, 0.25, 0.375, 0.25, 0.375, 0.25, 0.375, 0.25, 0.375, 0.25, 0.375, 0.25, 0.375, 0.25, 0.375, 0.25, 0.375, 0.25, 0.375, 0.25, 0.375, 0.25, 0.375, 0.25, 0.375, 0.25, 0.375, 0.25, 0.375, 0.25, 0.375, 0.25, 0.375, 0.25, 0.375, 0.25, 0.375, 0.25, 0.375, 0.25, 0.375, 0.25, 0.375, 0.25, 0.125, 0.5, 0.125, 0.5, 0.125, 0.5, 0.125, 0.5, 0.125, 0.5, 0.125, 0.5, 0.125, 0.5, 0.125, 0.5, 0.125, 0.5])
me_cube_004.materials.append(mat_iron)
me_cube_004.update()

# ---- objects
ob_base = bpy.data.objects.new('Base', me_cube_001)
ob_target1 = bpy.data.objects.new('Target1', me_cube_002)
ob_target2 = bpy.data.objects.new('Target2', me_cube_003)
ob_cube = bpy.data.objects.new('Cube', me_cube_004)

# ---- transforms, parenting, visibility, modifiers, constraints
ob_base.location = (0.0, 0.0, 4.0)
_m = ob_base.modifiers.new('Mirror', 'MIRROR')
_m.use_axis = (True, True, False)
_m.use_clip = True
ob_target1.location = (-0.1, 0.0, 10.21)
ob_target1.scale = (0.3, 0.5508, 0.713)
ob_target2.location = (-0.1, 0.0, 6.208)
ob_target2.scale = (0.3, 1.707, 1.842)
ob_cube.location = (0.0, 0.0, 10.0)
_m = ob_cube.modifiers.new('Mirror', 'MIRROR')
_m.use_axis = (True, True, False)
_m.use_clip = True

# ---- collection membership
col_target.objects.link(ob_base)
col_target.objects.link(ob_target1)
col_target.objects.link(ob_target2)
col_target.objects.link(ob_cube)

# ---- scene / render settings (as saved in the file)
scene.frame_start = 1; scene.frame_end = 250; scene.frame_set(1)
scene.render.engine = 'BLENDER_EEVEE_NEXT'
scene.cycles.sampling_pattern = 'TABULATED_SOBOL'
scene.view_settings.view_transform = 'Filmic'
bpy.context.view_layer.update()

# ---- added for rendering (the .blend has no active camera and no usable light): camera, sun
cam_auto = bpy.data.cameras.new('AutoCamera')
cam_auto.lens = 50.0
cam_auto.sensor_width = 36.0
cam_auto.clip_end = 1000.0
ob_auto_camera = bpy.data.objects.new('AutoCamera', cam_auto)
scene.collection.objects.link(ob_auto_camera)
ob_auto_camera.location = (11.2903, -13.5484, 14.6647)
ob_auto_camera.rotation_euler = (1.09748, -7.21219e-08, 0.694738)
scene.camera = ob_auto_camera
light_auto_sun = bpy.data.lights.new('AutoSun', 'SUN')
light_auto_sun.energy = 3.0
light_auto_sun.angle = 0.0523599
ob_auto_sun = bpy.data.objects.new('AutoSun', light_auto_sun)
scene.collection.objects.link(ob_auto_sun)
ob_auto_sun.rotation_euler = (0.872665, 0.174533, 0.523599)
bpy.context.view_layer.update()
